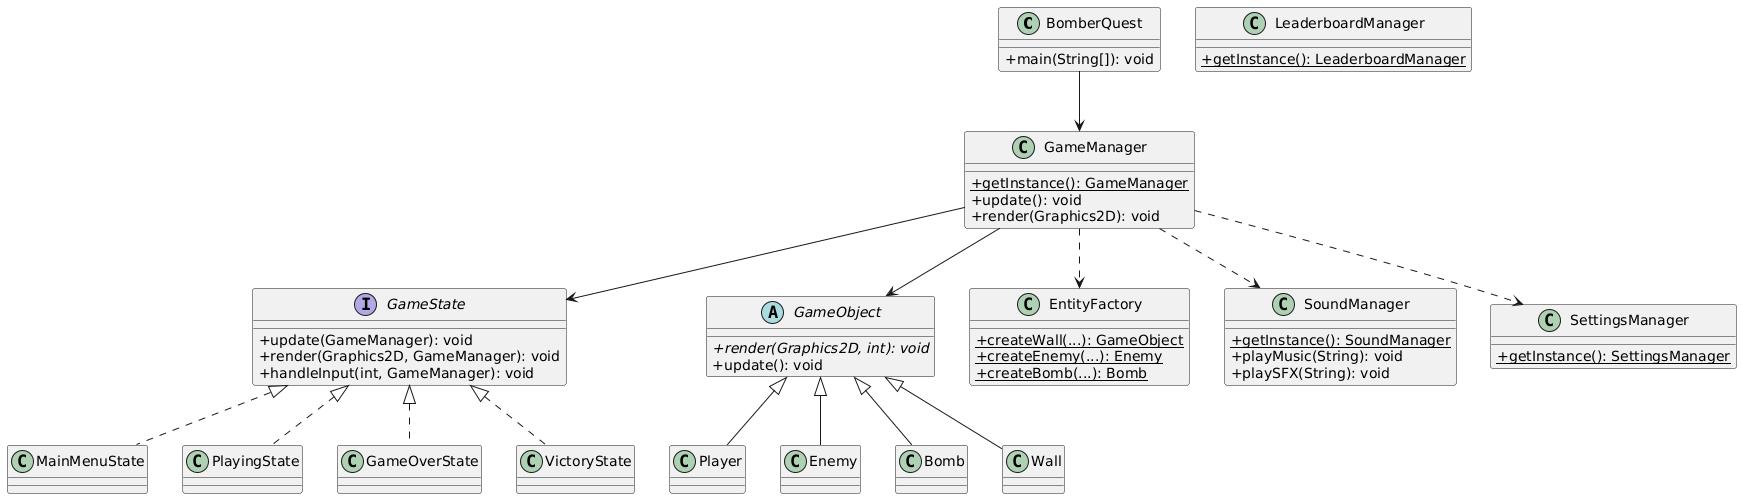

The diagram above was rendered by PlantUML. Its source (embedded in the PNG):
@startuml
' Simplified version for quick rendering
skinparam classAttributeIconSize 0

' Main classes only
class BomberQuest {
    + main(String[]): void
}

class GameManager {
    + {static} getInstance(): GameManager
    + update(): void
    + render(Graphics2D): void
}

interface GameState {
    + update(GameManager): void
    + render(Graphics2D, GameManager): void
    + handleInput(int, GameManager): void
}

abstract class GameObject {
    + {abstract} render(Graphics2D, int): void
    + update(): void
}

class Player extends GameObject
class Enemy extends GameObject
class Bomb extends GameObject
class Wall extends GameObject

class EntityFactory {
    + {static} createWall(...): GameObject
    + {static} createEnemy(...): Enemy
    + {static} createBomb(...): Bomb
}

class SoundManager {
    + {static} getInstance(): SoundManager
    + playMusic(String): void
    + playSFX(String): void
}

class SettingsManager {
    + {static} getInstance(): SettingsManager
}

class LeaderboardManager {
    + {static} getInstance(): LeaderboardManager
}

' States
class MainMenuState implements GameState
class PlayingState implements GameState
class GameOverState implements GameState
class VictoryState implements GameState

' Main relationships
BomberQuest --> GameManager
GameManager --> GameState
GameManager --> GameObject
GameManager ..> EntityFactory
GameManager ..> SoundManager
GameManager ..> SettingsManager
@enduml